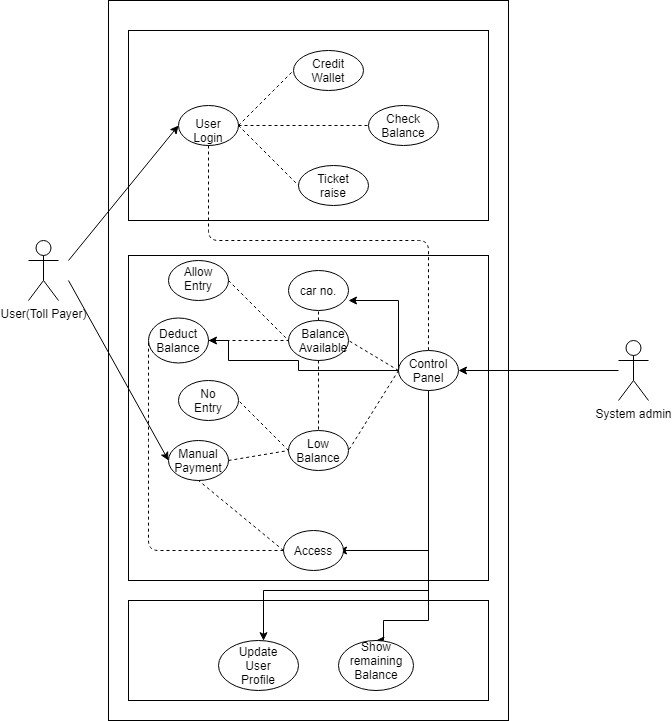

The diagram above was exported from draw.io. Its source (the exported page's mxGraphModel, read from the mxfile embedded in the PNG):
<mxGraphModel dx="868" dy="2769" grid="1" gridSize="10" guides="1" tooltips="1" connect="1" arrows="1" fold="1" page="1" pageScale="1" pageWidth="1654" pageHeight="2336" math="0" shadow="0">
  <root>
    <mxCell id="0" />
    <mxCell id="1" parent="0" />
    <mxCell id="Tq58G68XUBlOZQrsFs5d-1" value="" style="rounded=0;whiteSpace=wrap;html=1;" parent="1" vertex="1">
      <mxGeometry x="200" y="10" width="360" height="190" as="geometry" />
    </mxCell>
    <mxCell id="Tq58G68XUBlOZQrsFs5d-3" value="" style="rounded=0;whiteSpace=wrap;html=1;" parent="1" vertex="1">
      <mxGeometry x="200" y="235" width="360" height="325" as="geometry" />
    </mxCell>
    <mxCell id="Tq58G68XUBlOZQrsFs5d-4" value="" style="rounded=0;whiteSpace=wrap;html=1;" parent="1" vertex="1">
      <mxGeometry x="200" y="580" width="360" height="100" as="geometry" />
    </mxCell>
    <mxCell id="Tq58G68XUBlOZQrsFs5d-5" value="" style="ellipse;whiteSpace=wrap;html=1;" parent="1" vertex="1">
      <mxGeometry x="250" y="85" width="60" height="40" as="geometry" />
    </mxCell>
    <mxCell id="Tq58G68XUBlOZQrsFs5d-6" value="" style="ellipse;whiteSpace=wrap;html=1;" parent="1" vertex="1">
      <mxGeometry x="440" y="85" width="70" height="40" as="geometry" />
    </mxCell>
    <mxCell id="Tq58G68XUBlOZQrsFs5d-7" value="" style="ellipse;whiteSpace=wrap;html=1;" parent="1" vertex="1">
      <mxGeometry x="365" y="30" width="70" height="40" as="geometry" />
    </mxCell>
    <mxCell id="Tq58G68XUBlOZQrsFs5d-8" value="" style="ellipse;whiteSpace=wrap;html=1;" parent="1" vertex="1">
      <mxGeometry x="370" y="145" width="70" height="40" as="geometry" />
    </mxCell>
    <mxCell id="Tq58G68XUBlOZQrsFs5d-9" value="" style="endArrow=none;dashed=1;html=1;exitX=1;exitY=0.5;exitDx=0;exitDy=0;entryX=0;entryY=0.5;entryDx=0;entryDy=0;" parent="1" source="Tq58G68XUBlOZQrsFs5d-5" target="Tq58G68XUBlOZQrsFs5d-6" edge="1">
      <mxGeometry width="50" height="50" relative="1" as="geometry">
        <mxPoint x="390" y="170" as="sourcePoint" />
        <mxPoint x="440" y="140" as="targetPoint" />
      </mxGeometry>
    </mxCell>
    <mxCell id="Tq58G68XUBlOZQrsFs5d-10" value="" style="endArrow=none;dashed=1;html=1;exitX=1;exitY=0.5;exitDx=0;exitDy=0;entryX=0;entryY=0.5;entryDx=0;entryDy=0;" parent="1" source="Tq58G68XUBlOZQrsFs5d-5" target="Tq58G68XUBlOZQrsFs5d-7" edge="1">
      <mxGeometry width="50" height="50" relative="1" as="geometry">
        <mxPoint x="310" y="150" as="sourcePoint" />
        <mxPoint x="360" y="100" as="targetPoint" />
      </mxGeometry>
    </mxCell>
    <mxCell id="Tq58G68XUBlOZQrsFs5d-11" value="" style="endArrow=none;dashed=1;html=1;entryX=0;entryY=0.5;entryDx=0;entryDy=0;exitX=1;exitY=0.5;exitDx=0;exitDy=0;" parent="1" source="Tq58G68XUBlOZQrsFs5d-5" target="Tq58G68XUBlOZQrsFs5d-8" edge="1">
      <mxGeometry width="50" height="50" relative="1" as="geometry">
        <mxPoint x="270" y="180" as="sourcePoint" />
        <mxPoint x="320" y="130" as="targetPoint" />
      </mxGeometry>
    </mxCell>
    <mxCell id="Tq58G68XUBlOZQrsFs5d-12" value="User Login" style="text;html=1;strokeColor=none;fillColor=none;align=center;verticalAlign=middle;whiteSpace=wrap;rounded=0;" parent="1" vertex="1">
      <mxGeometry x="270" y="100" width="20" height="20" as="geometry" />
    </mxCell>
    <mxCell id="Tq58G68XUBlOZQrsFs5d-13" value="Credit Wallet" style="text;html=1;strokeColor=none;fillColor=none;align=center;verticalAlign=middle;whiteSpace=wrap;rounded=0;" parent="1" vertex="1">
      <mxGeometry x="380" y="40" width="40" height="20" as="geometry" />
    </mxCell>
    <mxCell id="Tq58G68XUBlOZQrsFs5d-14" value="Check Balance" style="text;html=1;strokeColor=none;fillColor=none;align=center;verticalAlign=middle;whiteSpace=wrap;rounded=0;" parent="1" vertex="1">
      <mxGeometry x="455" y="95" width="40" height="20" as="geometry" />
    </mxCell>
    <mxCell id="Tq58G68XUBlOZQrsFs5d-16" value="Ticket raise" style="text;html=1;strokeColor=none;fillColor=none;align=center;verticalAlign=middle;whiteSpace=wrap;rounded=0;" parent="1" vertex="1">
      <mxGeometry x="385" y="160" width="40" height="10" as="geometry" />
    </mxCell>
    <mxCell id="Tq58G68XUBlOZQrsFs5d-17" value="User(Toll Payer)" style="shape=umlActor;verticalLabelPosition=bottom;labelBackgroundColor=#ffffff;verticalAlign=top;html=1;outlineConnect=0;" parent="1" vertex="1">
      <mxGeometry x="100" y="220" width="30" height="60" as="geometry" />
    </mxCell>
    <mxCell id="Tq58G68XUBlOZQrsFs5d-20" value="" style="endArrow=classic;html=1;entryX=0;entryY=0.5;entryDx=0;entryDy=0;" parent="1" target="Tq58G68XUBlOZQrsFs5d-5" edge="1">
      <mxGeometry width="50" height="50" relative="1" as="geometry">
        <mxPoint x="140" y="240" as="sourcePoint" />
        <mxPoint x="190" y="190" as="targetPoint" />
      </mxGeometry>
    </mxCell>
    <mxCell id="Tq58G68XUBlOZQrsFs5d-21" value="System admin" style="shape=umlActor;verticalLabelPosition=bottom;labelBackgroundColor=#ffffff;verticalAlign=top;html=1;outlineConnect=0;" parent="1" vertex="1">
      <mxGeometry x="690" y="320" width="30" height="60" as="geometry" />
    </mxCell>
    <mxCell id="Tq58G68XUBlOZQrsFs5d-46" style="edgeStyle=orthogonalEdgeStyle;rounded=0;orthogonalLoop=1;jettySize=auto;html=1;exitX=0;exitY=0.5;exitDx=0;exitDy=0;entryX=1;entryY=0.5;entryDx=0;entryDy=0;" parent="1" source="Tq58G68XUBlOZQrsFs5d-22" target="Tq58G68XUBlOZQrsFs5d-60" edge="1">
      <mxGeometry relative="1" as="geometry">
        <mxPoint x="420" y="450" as="targetPoint" />
        <Array as="points">
          <mxPoint x="500" y="350" />
          <mxPoint x="500" y="530" />
        </Array>
      </mxGeometry>
    </mxCell>
    <mxCell id="Tq58G68XUBlOZQrsFs5d-47" style="edgeStyle=orthogonalEdgeStyle;rounded=0;orthogonalLoop=1;jettySize=auto;html=1;exitX=0;exitY=0.5;exitDx=0;exitDy=0;" parent="1" source="Tq58G68XUBlOZQrsFs5d-22" edge="1">
      <mxGeometry relative="1" as="geometry">
        <mxPoint x="420" y="280" as="targetPoint" />
        <Array as="points">
          <mxPoint x="470" y="280" />
        </Array>
      </mxGeometry>
    </mxCell>
    <mxCell id="Tq58G68XUBlOZQrsFs5d-53" style="edgeStyle=orthogonalEdgeStyle;rounded=0;orthogonalLoop=1;jettySize=auto;html=1;exitX=0;exitY=0.5;exitDx=0;exitDy=0;entryX=1;entryY=0.5;entryDx=0;entryDy=0;" parent="1" source="Tq58G68XUBlOZQrsFs5d-22" target="Tq58G68XUBlOZQrsFs5d-28" edge="1">
      <mxGeometry relative="1" as="geometry">
        <Array as="points">
          <mxPoint x="370" y="350" />
          <mxPoint x="370" y="340" />
          <mxPoint x="300" y="340" />
        </Array>
      </mxGeometry>
    </mxCell>
    <mxCell id="Tq58G68XUBlOZQrsFs5d-75" style="edgeStyle=orthogonalEdgeStyle;rounded=0;orthogonalLoop=1;jettySize=auto;html=1;exitX=0.5;exitY=1;exitDx=0;exitDy=0;" parent="1" source="Tq58G68XUBlOZQrsFs5d-22" target="Tq58G68XUBlOZQrsFs5d-73" edge="1">
      <mxGeometry relative="1" as="geometry">
        <Array as="points">
          <mxPoint x="500" y="570" />
          <mxPoint x="335" y="570" />
        </Array>
      </mxGeometry>
    </mxCell>
    <mxCell id="Tq58G68XUBlOZQrsFs5d-76" style="edgeStyle=orthogonalEdgeStyle;rounded=0;orthogonalLoop=1;jettySize=auto;html=1;exitX=0.5;exitY=1;exitDx=0;exitDy=0;entryX=0.5;entryY=0;entryDx=0;entryDy=0;" parent="1" source="Tq58G68XUBlOZQrsFs5d-22" target="Tq58G68XUBlOZQrsFs5d-74" edge="1">
      <mxGeometry relative="1" as="geometry">
        <Array as="points">
          <mxPoint x="500" y="600" />
          <mxPoint x="455" y="600" />
        </Array>
      </mxGeometry>
    </mxCell>
    <mxCell id="Tq58G68XUBlOZQrsFs5d-22" value="" style="ellipse;whiteSpace=wrap;html=1;" parent="1" vertex="1">
      <mxGeometry x="470" y="330" width="60" height="40" as="geometry" />
    </mxCell>
    <mxCell id="Tq58G68XUBlOZQrsFs5d-23" value="" style="ellipse;whiteSpace=wrap;html=1;" parent="1" vertex="1">
      <mxGeometry x="360" y="250" width="60" height="40" as="geometry" />
    </mxCell>
    <mxCell id="Tq58G68XUBlOZQrsFs5d-24" value="" style="ellipse;whiteSpace=wrap;html=1;" parent="1" vertex="1">
      <mxGeometry x="360" y="300" width="60" height="40" as="geometry" />
    </mxCell>
    <mxCell id="Tq58G68XUBlOZQrsFs5d-25" value="" style="ellipse;whiteSpace=wrap;html=1;" parent="1" vertex="1">
      <mxGeometry x="360" y="410" width="60" height="40" as="geometry" />
    </mxCell>
    <mxCell id="Tq58G68XUBlOZQrsFs5d-26" value="" style="ellipse;whiteSpace=wrap;html=1;" parent="1" vertex="1">
      <mxGeometry x="355" y="510" width="60" height="40" as="geometry" />
    </mxCell>
    <mxCell id="Tq58G68XUBlOZQrsFs5d-27" value="" style="ellipse;whiteSpace=wrap;html=1;" parent="1" vertex="1">
      <mxGeometry x="240" y="240" width="60" height="40" as="geometry" />
    </mxCell>
    <mxCell id="Tq58G68XUBlOZQrsFs5d-28" value="" style="ellipse;whiteSpace=wrap;html=1;" parent="1" vertex="1">
      <mxGeometry x="220" y="297.5" width="60" height="45" as="geometry" />
    </mxCell>
    <mxCell id="Tq58G68XUBlOZQrsFs5d-29" value="" style="ellipse;whiteSpace=wrap;html=1;" parent="1" vertex="1">
      <mxGeometry x="250" y="360" width="60" height="40" as="geometry" />
    </mxCell>
    <mxCell id="Tq58G68XUBlOZQrsFs5d-30" value="" style="ellipse;whiteSpace=wrap;html=1;" parent="1" vertex="1">
      <mxGeometry x="240" y="420" width="60" height="40" as="geometry" />
    </mxCell>
    <mxCell id="Tq58G68XUBlOZQrsFs5d-32" value="" style="endArrow=classic;html=1;entryX=1;entryY=0.5;entryDx=0;entryDy=0;" parent="1" source="Tq58G68XUBlOZQrsFs5d-21" target="Tq58G68XUBlOZQrsFs5d-22" edge="1">
      <mxGeometry width="50" height="50" relative="1" as="geometry">
        <mxPoint x="440" y="350" as="sourcePoint" />
        <mxPoint x="490" y="300" as="targetPoint" />
      </mxGeometry>
    </mxCell>
    <mxCell id="Tq58G68XUBlOZQrsFs5d-34" value="" style="endArrow=none;dashed=1;html=1;entryX=1;entryY=0.5;entryDx=0;entryDy=0;" parent="1" target="Tq58G68XUBlOZQrsFs5d-24" edge="1">
      <mxGeometry width="50" height="50" relative="1" as="geometry">
        <mxPoint x="470" y="350" as="sourcePoint" />
        <mxPoint x="490" y="300" as="targetPoint" />
      </mxGeometry>
    </mxCell>
    <mxCell id="Tq58G68XUBlOZQrsFs5d-36" value="" style="endArrow=none;dashed=1;html=1;entryX=0.5;entryY=1;entryDx=0;entryDy=0;exitX=0.5;exitY=0;exitDx=0;exitDy=0;" parent="1" source="Tq58G68XUBlOZQrsFs5d-24" target="Tq58G68XUBlOZQrsFs5d-23" edge="1">
      <mxGeometry width="50" height="50" relative="1" as="geometry">
        <mxPoint x="440" y="350" as="sourcePoint" />
        <mxPoint x="490" y="300" as="targetPoint" />
      </mxGeometry>
    </mxCell>
    <mxCell id="Tq58G68XUBlOZQrsFs5d-39" value="" style="endArrow=none;dashed=1;html=1;entryX=0;entryY=0.5;entryDx=0;entryDy=0;exitX=1;exitY=0.5;exitDx=0;exitDy=0;" parent="1" source="Tq58G68XUBlOZQrsFs5d-28" target="Tq58G68XUBlOZQrsFs5d-24" edge="1">
      <mxGeometry width="50" height="50" relative="1" as="geometry">
        <mxPoint x="440" y="500" as="sourcePoint" />
        <mxPoint x="490" y="450" as="targetPoint" />
      </mxGeometry>
    </mxCell>
    <mxCell id="Tq58G68XUBlOZQrsFs5d-40" value="" style="endArrow=none;dashed=1;html=1;entryX=0;entryY=0.5;entryDx=0;entryDy=0;exitX=1;exitY=0.5;exitDx=0;exitDy=0;" parent="1" source="Tq58G68XUBlOZQrsFs5d-27" target="Tq58G68XUBlOZQrsFs5d-24" edge="1">
      <mxGeometry width="50" height="50" relative="1" as="geometry">
        <mxPoint x="440" y="500" as="sourcePoint" />
        <mxPoint x="490" y="450" as="targetPoint" />
      </mxGeometry>
    </mxCell>
    <mxCell id="Tq58G68XUBlOZQrsFs5d-41" value="" style="endArrow=none;dashed=1;html=1;exitX=0;exitY=0.5;exitDx=0;exitDy=0;entryX=1;entryY=0.5;entryDx=0;entryDy=0;" parent="1" source="Tq58G68XUBlOZQrsFs5d-25" target="Tq58G68XUBlOZQrsFs5d-29" edge="1">
      <mxGeometry width="50" height="50" relative="1" as="geometry">
        <mxPoint x="440" y="460" as="sourcePoint" />
        <mxPoint x="490" y="410" as="targetPoint" />
      </mxGeometry>
    </mxCell>
    <mxCell id="Tq58G68XUBlOZQrsFs5d-42" value="" style="endArrow=none;dashed=1;html=1;entryX=0;entryY=0.5;entryDx=0;entryDy=0;exitX=1;exitY=0.5;exitDx=0;exitDy=0;" parent="1" source="Tq58G68XUBlOZQrsFs5d-30" target="Tq58G68XUBlOZQrsFs5d-25" edge="1">
      <mxGeometry width="50" height="50" relative="1" as="geometry">
        <mxPoint x="440" y="460" as="sourcePoint" />
        <mxPoint x="490" y="410" as="targetPoint" />
      </mxGeometry>
    </mxCell>
    <mxCell id="Tq58G68XUBlOZQrsFs5d-49" value="" style="endArrow=none;dashed=1;html=1;entryX=0.5;entryY=1;entryDx=0;entryDy=0;exitX=0;exitY=0.5;exitDx=0;exitDy=0;" parent="1" source="Tq58G68XUBlOZQrsFs5d-26" target="Tq58G68XUBlOZQrsFs5d-30" edge="1">
      <mxGeometry width="50" height="50" relative="1" as="geometry">
        <mxPoint x="440" y="460" as="sourcePoint" />
        <mxPoint x="490" y="410" as="targetPoint" />
      </mxGeometry>
    </mxCell>
    <mxCell id="Tq58G68XUBlOZQrsFs5d-50" value="" style="endArrow=none;dashed=1;html=1;entryX=0;entryY=0.5;entryDx=0;entryDy=0;exitX=0;exitY=0.5;exitDx=0;exitDy=0;" parent="1" source="Tq58G68XUBlOZQrsFs5d-26" target="Tq58G68XUBlOZQrsFs5d-28" edge="1">
      <mxGeometry width="50" height="50" relative="1" as="geometry">
        <mxPoint x="440" y="460" as="sourcePoint" />
        <mxPoint x="490" y="410" as="targetPoint" />
        <Array as="points">
          <mxPoint x="220" y="530" />
          <mxPoint x="220" y="410" />
        </Array>
      </mxGeometry>
    </mxCell>
    <mxCell id="Tq58G68XUBlOZQrsFs5d-51" value="" style="endArrow=none;dashed=1;html=1;entryX=0.5;entryY=0;entryDx=0;entryDy=0;entryPerimeter=0;exitX=0.5;exitY=1;exitDx=0;exitDy=0;" parent="1" source="Tq58G68XUBlOZQrsFs5d-5" target="Tq58G68XUBlOZQrsFs5d-22" edge="1">
      <mxGeometry width="50" height="50" relative="1" as="geometry">
        <mxPoint x="270" y="220" as="sourcePoint" />
        <mxPoint x="490" y="300" as="targetPoint" />
        <Array as="points">
          <mxPoint x="280" y="220" />
          <mxPoint x="500" y="220" />
        </Array>
      </mxGeometry>
    </mxCell>
    <mxCell id="Tq58G68XUBlOZQrsFs5d-54" value="" style="endArrow=none;dashed=1;html=1;entryX=1;entryY=0.5;entryDx=0;entryDy=0;" parent="1" target="Tq58G68XUBlOZQrsFs5d-25" edge="1">
      <mxGeometry width="50" height="50" relative="1" as="geometry">
        <mxPoint x="470" y="350" as="sourcePoint" />
        <mxPoint x="490" y="300" as="targetPoint" />
      </mxGeometry>
    </mxCell>
    <mxCell id="Tq58G68XUBlOZQrsFs5d-55" value="" style="endArrow=classic;html=1;entryX=0;entryY=0.5;entryDx=0;entryDy=0;" parent="1" target="Tq58G68XUBlOZQrsFs5d-30" edge="1">
      <mxGeometry width="50" height="50" relative="1" as="geometry">
        <mxPoint x="140" y="260" as="sourcePoint" />
        <mxPoint x="490" y="300" as="targetPoint" />
      </mxGeometry>
    </mxCell>
    <mxCell id="Tq58G68XUBlOZQrsFs5d-56" value="Control Panel" style="text;html=1;strokeColor=none;fillColor=none;align=center;verticalAlign=middle;whiteSpace=wrap;rounded=0;" parent="1" vertex="1">
      <mxGeometry x="480" y="340" width="40" height="20" as="geometry" />
    </mxCell>
    <mxCell id="Tq58G68XUBlOZQrsFs5d-57" value="car no." style="text;html=1;strokeColor=none;fillColor=none;align=center;verticalAlign=middle;whiteSpace=wrap;rounded=0;" parent="1" vertex="1">
      <mxGeometry x="370" y="260" width="40" height="20" as="geometry" />
    </mxCell>
    <mxCell id="Tq58G68XUBlOZQrsFs5d-58" value="Balance Available" style="text;html=1;strokeColor=none;fillColor=none;align=center;verticalAlign=middle;whiteSpace=wrap;rounded=0;" parent="1" vertex="1">
      <mxGeometry x="350" y="310" width="90" height="20" as="geometry" />
    </mxCell>
    <mxCell id="Tq58G68XUBlOZQrsFs5d-59" value="Low Balance" style="text;html=1;strokeColor=none;fillColor=none;align=center;verticalAlign=middle;whiteSpace=wrap;rounded=0;" parent="1" vertex="1">
      <mxGeometry x="370" y="410" width="40" height="40" as="geometry" />
    </mxCell>
    <mxCell id="Tq58G68XUBlOZQrsFs5d-60" value="Access" style="text;html=1;strokeColor=none;fillColor=none;align=center;verticalAlign=middle;whiteSpace=wrap;rounded=0;" parent="1" vertex="1">
      <mxGeometry x="360" y="460" width="50" height="140" as="geometry" />
    </mxCell>
    <mxCell id="Tq58G68XUBlOZQrsFs5d-61" value="" style="endArrow=none;dashed=1;html=1;exitX=0.5;exitY=1;exitDx=0;exitDy=0;entryX=0.5;entryY=0;entryDx=0;entryDy=0;" parent="1" source="Tq58G68XUBlOZQrsFs5d-24" target="Tq58G68XUBlOZQrsFs5d-59" edge="1">
      <mxGeometry width="50" height="50" relative="1" as="geometry">
        <mxPoint x="440" y="350" as="sourcePoint" />
        <mxPoint x="490" y="300" as="targetPoint" />
      </mxGeometry>
    </mxCell>
    <mxCell id="Tq58G68XUBlOZQrsFs5d-67" value="Allow Entry" style="text;html=1;strokeColor=none;fillColor=none;align=center;verticalAlign=middle;whiteSpace=wrap;rounded=0;" parent="1" vertex="1">
      <mxGeometry x="250" y="240" width="40" height="35" as="geometry" />
    </mxCell>
    <mxCell id="Tq58G68XUBlOZQrsFs5d-68" value="Deduct Balance" style="text;html=1;strokeColor=none;fillColor=none;align=center;verticalAlign=middle;whiteSpace=wrap;rounded=0;" parent="1" vertex="1">
      <mxGeometry x="230" y="310" width="40" height="20" as="geometry" />
    </mxCell>
    <mxCell id="Tq58G68XUBlOZQrsFs5d-69" value="No Entry" style="text;html=1;strokeColor=none;fillColor=none;align=center;verticalAlign=middle;whiteSpace=wrap;rounded=0;" parent="1" vertex="1">
      <mxGeometry x="260" y="370" width="40" height="20" as="geometry" />
    </mxCell>
    <mxCell id="Tq58G68XUBlOZQrsFs5d-70" value="Manual Payment" style="text;html=1;strokeColor=none;fillColor=none;align=center;verticalAlign=middle;whiteSpace=wrap;rounded=0;" parent="1" vertex="1">
      <mxGeometry x="250" y="430" width="40" height="20" as="geometry" />
    </mxCell>
    <mxCell id="Tq58G68XUBlOZQrsFs5d-73" value="" style="ellipse;whiteSpace=wrap;html=1;" parent="1" vertex="1">
      <mxGeometry x="290" y="620" width="80" height="50" as="geometry" />
    </mxCell>
    <mxCell id="Tq58G68XUBlOZQrsFs5d-74" value="" style="ellipse;whiteSpace=wrap;html=1;" parent="1" vertex="1">
      <mxGeometry x="410" y="620" width="75" height="50" as="geometry" />
    </mxCell>
    <mxCell id="Tq58G68XUBlOZQrsFs5d-77" value="Update User Profile" style="text;html=1;strokeColor=none;fillColor=none;align=center;verticalAlign=middle;whiteSpace=wrap;rounded=0;" parent="1" vertex="1">
      <mxGeometry x="310" y="635" width="40" height="20" as="geometry" />
    </mxCell>
    <mxCell id="Tq58G68XUBlOZQrsFs5d-79" value="Show remaining Balance" style="text;html=1;strokeColor=none;fillColor=none;align=center;verticalAlign=middle;whiteSpace=wrap;rounded=0;" parent="1" vertex="1">
      <mxGeometry x="427.5" y="630" width="40" height="20" as="geometry" />
    </mxCell>
    <mxCell id="Tq58G68XUBlOZQrsFs5d-81" value="" style="rounded=0;whiteSpace=wrap;html=1;fillColor=none;" parent="1" vertex="1">
      <mxGeometry x="180" y="-20" width="400" height="720" as="geometry" />
    </mxCell>
  </root>
</mxGraphModel>